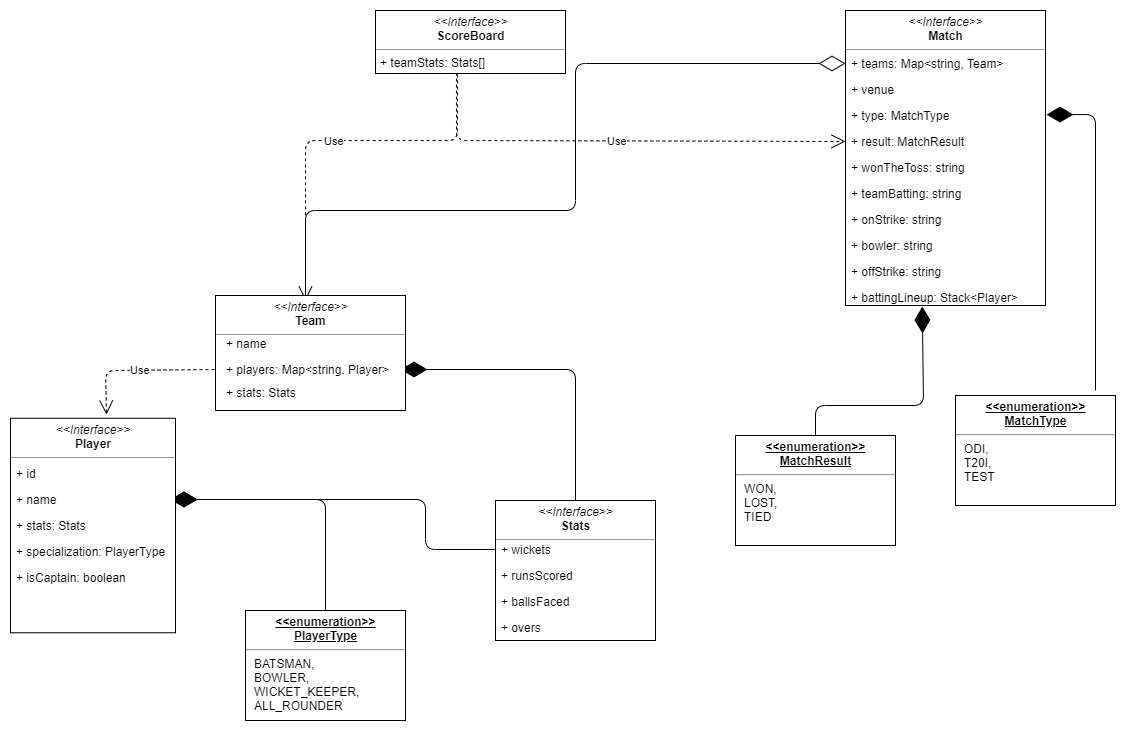

The diagram above was exported from draw.io. Its source (the exported page's mxGraphModel, read from the mxfile embedded in the PNG):
<mxGraphModel dx="1422" dy="1956" grid="1" gridSize="10" guides="1" tooltips="1" connect="1" arrows="1" fold="1" page="1" pageScale="1" pageWidth="850" pageHeight="1100" math="0" shadow="0">
  <root>
    <mxCell id="0" />
    <mxCell id="1" parent="0" />
    <mxCell id="yzGs2ZAe74EB1Zq2ZUAY-11" value="Use" style="endArrow=open;endSize=12;dashed=1;html=1;exitX=0;exitY=0.5;exitDx=0;exitDy=0;entryX=0.582;entryY=-0.017;entryDx=0;entryDy=0;entryPerimeter=0;" edge="1" parent="1" source="yzGs2ZAe74EB1Zq2ZUAY-9" target="yzGs2ZAe74EB1Zq2ZUAY-45">
      <mxGeometry width="160" relative="1" as="geometry">
        <mxPoint x="80" y="90" as="sourcePoint" />
        <mxPoint x="130" y="160" as="targetPoint" />
        <Array as="points">
          <mxPoint x="130" y="110" />
        </Array>
      </mxGeometry>
    </mxCell>
    <mxCell id="yzGs2ZAe74EB1Zq2ZUAY-17" value="" style="endArrow=diamondThin;endFill=1;endSize=24;html=1;exitX=0;exitY=0.5;exitDx=0;exitDy=0;entryX=1;entryY=0.5;entryDx=0;entryDy=0;" edge="1" parent="1" source="yzGs2ZAe74EB1Zq2ZUAY-13" target="yzGs2ZAe74EB1Zq2ZUAY-3">
      <mxGeometry width="160" relative="1" as="geometry">
        <mxPoint x="260" y="200" as="sourcePoint" />
        <mxPoint x="420" y="200" as="targetPoint" />
        <Array as="points">
          <mxPoint x="450" y="289" />
          <mxPoint x="450" y="239" />
        </Array>
      </mxGeometry>
    </mxCell>
    <mxCell id="yzGs2ZAe74EB1Zq2ZUAY-18" value="&lt;p style=&quot;margin: 0px ; margin-top: 4px ; text-align: center ; text-decoration: underline&quot;&gt;&lt;b&gt;&amp;lt;&amp;lt;enumeration&amp;gt;&amp;gt;&lt;br&gt;PlayerType&lt;/b&gt;&lt;/p&gt;&lt;hr&gt;&lt;p style=&quot;margin: 0px ; margin-left: 8px&quot;&gt;BATSMAN,&lt;/p&gt;&lt;p style=&quot;margin: 0px ; margin-left: 8px&quot;&gt;BOWLER,&lt;/p&gt;&lt;p style=&quot;margin: 0px ; margin-left: 8px&quot;&gt;WICKET_KEEPER,&lt;/p&gt;&lt;p style=&quot;margin: 0px ; margin-left: 8px&quot;&gt;ALL_ROUNDER&lt;/p&gt;" style="verticalAlign=top;align=left;overflow=fill;fontSize=12;fontFamily=Helvetica;html=1;" vertex="1" parent="1">
      <mxGeometry x="270" y="350" width="160" height="110" as="geometry" />
    </mxCell>
    <mxCell id="yzGs2ZAe74EB1Zq2ZUAY-21" value="" style="endArrow=diamondThin;endFill=1;endSize=24;html=1;entryX=1;entryY=0.5;entryDx=0;entryDy=0;" edge="1" parent="1" source="yzGs2ZAe74EB1Zq2ZUAY-18" target="yzGs2ZAe74EB1Zq2ZUAY-3">
      <mxGeometry width="160" relative="1" as="geometry">
        <mxPoint x="330" y="290" as="sourcePoint" />
        <mxPoint x="220" y="235" as="targetPoint" />
        <Array as="points">
          <mxPoint x="350" y="239" />
        </Array>
      </mxGeometry>
    </mxCell>
    <mxCell id="yzGs2ZAe74EB1Zq2ZUAY-22" value="" style="endArrow=diamondThin;endFill=1;endSize=24;html=1;entryX=1;entryY=0.5;entryDx=0;entryDy=0;" edge="1" parent="1" source="yzGs2ZAe74EB1Zq2ZUAY-46" target="yzGs2ZAe74EB1Zq2ZUAY-9">
      <mxGeometry width="160" relative="1" as="geometry">
        <mxPoint x="590" y="240" as="sourcePoint" />
        <mxPoint x="400" y="180" as="targetPoint" />
        <Array as="points">
          <mxPoint x="600" y="109" />
        </Array>
      </mxGeometry>
    </mxCell>
    <mxCell id="yzGs2ZAe74EB1Zq2ZUAY-23" value="" style="endArrow=diamondThin;endFill=0;endSize=24;html=1;exitX=0.5;exitY=0;exitDx=0;exitDy=0;entryX=0;entryY=0.5;entryDx=0;entryDy=0;" edge="1" parent="1" target="yzGs2ZAe74EB1Zq2ZUAY-26">
      <mxGeometry width="160" relative="1" as="geometry">
        <mxPoint x="330" y="40" as="sourcePoint" />
        <mxPoint x="860" y="108.85185185185173" as="targetPoint" />
        <Array as="points">
          <mxPoint x="330" y="-50" />
          <mxPoint x="600" y="-50" />
          <mxPoint x="600" y="-197" />
        </Array>
      </mxGeometry>
    </mxCell>
    <mxCell id="yzGs2ZAe74EB1Zq2ZUAY-24" value="Use" style="endArrow=open;endSize=12;dashed=1;html=1;exitX=0.513;exitY=1.077;exitDx=0;exitDy=0;exitPerimeter=0;" edge="1" parent="1">
      <mxGeometry width="160" relative="1" as="geometry">
        <mxPoint x="482.0799999999999" y="-185.99800000000005" as="sourcePoint" />
        <mxPoint x="330" y="40" as="targetPoint" />
        <Array as="points">
          <mxPoint x="482" y="-120" />
          <mxPoint x="330" y="-120" />
        </Array>
      </mxGeometry>
    </mxCell>
    <mxCell id="yzGs2ZAe74EB1Zq2ZUAY-36" value="&lt;p style=&quot;margin: 0px ; margin-top: 4px ; text-align: center ; text-decoration: underline&quot;&gt;&lt;b&gt;&amp;lt;&amp;lt;enumeration&amp;gt;&amp;gt;&lt;br&gt;MatchType&lt;/b&gt;&lt;/p&gt;&lt;hr&gt;&lt;p style=&quot;margin: 0px ; margin-left: 8px&quot;&gt;ODI,&lt;/p&gt;&lt;p style=&quot;margin: 0px ; margin-left: 8px&quot;&gt;T20I,&lt;/p&gt;&lt;p style=&quot;margin: 0px ; margin-left: 8px&quot;&gt;TEST&lt;/p&gt;" style="verticalAlign=top;align=left;overflow=fill;fontSize=12;fontFamily=Helvetica;html=1;" vertex="1" parent="1">
      <mxGeometry x="980" y="135" width="160" height="110" as="geometry" />
    </mxCell>
    <mxCell id="yzGs2ZAe74EB1Zq2ZUAY-37" value="" style="endArrow=diamondThin;endFill=1;endSize=24;html=1;entryX=1.005;entryY=0.353;entryDx=0;entryDy=0;entryPerimeter=0;" edge="1" parent="1" target="yzGs2ZAe74EB1Zq2ZUAY-49">
      <mxGeometry width="160" relative="1" as="geometry">
        <mxPoint x="1120" y="130" as="sourcePoint" />
        <mxPoint x="1150" y="-170" as="targetPoint" />
        <Array as="points">
          <mxPoint x="1120" y="-146" />
        </Array>
      </mxGeometry>
    </mxCell>
    <mxCell id="yzGs2ZAe74EB1Zq2ZUAY-38" value="&lt;p style=&quot;margin: 0px ; margin-top: 4px ; text-align: center ; text-decoration: underline&quot;&gt;&lt;b&gt;&amp;lt;&amp;lt;enumeration&amp;gt;&amp;gt;&lt;br&gt;MatchResult&lt;/b&gt;&lt;/p&gt;&lt;hr&gt;&lt;p style=&quot;margin: 0px ; margin-left: 8px&quot;&gt;WON,&lt;br&gt;LOST,&lt;br&gt;TIED&lt;/p&gt;" style="verticalAlign=top;align=left;overflow=fill;fontSize=12;fontFamily=Helvetica;html=1;" vertex="1" parent="1">
      <mxGeometry x="760" y="175" width="160" height="110" as="geometry" />
    </mxCell>
    <mxCell id="yzGs2ZAe74EB1Zq2ZUAY-39" value="Use" style="endArrow=open;endSize=12;dashed=1;html=1;exitX=0.506;exitY=1;exitDx=0;exitDy=0;exitPerimeter=0;entryX=0;entryY=0.5;entryDx=0;entryDy=0;" edge="1" parent="1" target="yzGs2ZAe74EB1Zq2ZUAY-29">
      <mxGeometry width="160" relative="1" as="geometry">
        <mxPoint x="480.96000000000004" y="-188" as="sourcePoint" />
        <mxPoint x="330" y="50" as="targetPoint" />
        <Array as="points">
          <mxPoint x="481" y="-120" />
        </Array>
      </mxGeometry>
    </mxCell>
    <mxCell id="yzGs2ZAe74EB1Zq2ZUAY-40" value="" style="endArrow=diamondThin;endFill=1;endSize=24;html=1;exitX=0.5;exitY=0;exitDx=0;exitDy=0;" edge="1" parent="1" source="yzGs2ZAe74EB1Zq2ZUAY-38">
      <mxGeometry width="160" relative="1" as="geometry">
        <mxPoint x="740" y="125" as="sourcePoint" />
        <mxPoint x="946.7727272727275" y="46" as="targetPoint" />
        <Array as="points">
          <mxPoint x="840" y="145" />
          <mxPoint x="948" y="145" />
        </Array>
      </mxGeometry>
    </mxCell>
    <mxCell id="yzGs2ZAe74EB1Zq2ZUAY-44" value="&lt;p style=&quot;margin: 0px ; margin-top: 4px ; text-align: center&quot;&gt;&lt;i&gt;&amp;lt;&amp;lt;Interface&amp;gt;&amp;gt;&lt;/i&gt;&lt;br&gt;&lt;b&gt;Team&lt;/b&gt;&lt;/p&gt;&lt;hr size=&quot;1&quot;&gt;&lt;p style=&quot;margin: 0px ; margin-left: 4px&quot;&gt;&lt;br&gt;&lt;/p&gt;" style="verticalAlign=top;align=left;overflow=fill;fontSize=12;fontFamily=Helvetica;html=1;" vertex="1" parent="1">
      <mxGeometry x="240" y="35" width="190" height="115" as="geometry" />
    </mxCell>
    <mxCell id="yzGs2ZAe74EB1Zq2ZUAY-8" value="+ name" style="text;strokeColor=none;fillColor=none;align=left;verticalAlign=top;spacingLeft=4;spacingRight=4;overflow=hidden;rotatable=0;points=[[0,0.5],[1,0.5]];portConstraint=eastwest;" vertex="1" parent="1">
      <mxGeometry x="245" y="70" width="180" height="26" as="geometry" />
    </mxCell>
    <mxCell id="yzGs2ZAe74EB1Zq2ZUAY-10" value="+ stats: Stats" style="text;strokeColor=none;fillColor=none;align=left;verticalAlign=top;spacingLeft=4;spacingRight=4;overflow=hidden;rotatable=0;points=[[0,0.5],[1,0.5]];portConstraint=eastwest;" vertex="1" parent="1">
      <mxGeometry x="245" y="119" width="180" height="26" as="geometry" />
    </mxCell>
    <mxCell id="yzGs2ZAe74EB1Zq2ZUAY-9" value="+ players: Map&lt;string. Player&gt;" style="text;strokeColor=none;fillColor=none;align=left;verticalAlign=top;spacingLeft=4;spacingRight=4;overflow=hidden;rotatable=0;points=[[0,0.5],[1,0.5]];portConstraint=eastwest;" vertex="1" parent="1">
      <mxGeometry x="245" y="96" width="180" height="26" as="geometry" />
    </mxCell>
    <mxCell id="yzGs2ZAe74EB1Zq2ZUAY-45" value="&lt;p style=&quot;margin: 0px ; margin-top: 4px ; text-align: center&quot;&gt;&lt;i&gt;&amp;lt;&amp;lt;Interface&amp;gt;&amp;gt;&lt;/i&gt;&lt;br&gt;&lt;b&gt;Player&lt;/b&gt;&lt;/p&gt;&lt;hr size=&quot;1&quot;&gt;&lt;p style=&quot;margin: 0px ; margin-left: 4px&quot;&gt;&lt;br&gt;&lt;/p&gt;" style="verticalAlign=top;align=left;overflow=fill;fontSize=12;fontFamily=Helvetica;html=1;" vertex="1" parent="1">
      <mxGeometry x="35" y="157.75" width="165" height="214.5" as="geometry" />
    </mxCell>
    <mxCell id="yzGs2ZAe74EB1Zq2ZUAY-2" value="+ id" style="text;strokeColor=none;fillColor=none;align=left;verticalAlign=top;spacingLeft=4;spacingRight=4;overflow=hidden;rotatable=0;points=[[0,0.5],[1,0.5]];portConstraint=eastwest;" vertex="1" parent="1">
      <mxGeometry x="35" y="200" width="160" height="26" as="geometry" />
    </mxCell>
    <mxCell id="yzGs2ZAe74EB1Zq2ZUAY-3" value="+ name" style="text;strokeColor=none;fillColor=none;align=left;verticalAlign=top;spacingLeft=4;spacingRight=4;overflow=hidden;rotatable=0;points=[[0,0.5],[1,0.5]];portConstraint=eastwest;" vertex="1" parent="1">
      <mxGeometry x="35" y="226" width="160" height="26" as="geometry" />
    </mxCell>
    <mxCell id="yzGs2ZAe74EB1Zq2ZUAY-4" value="+ stats: Stats" style="text;strokeColor=none;fillColor=none;align=left;verticalAlign=top;spacingLeft=4;spacingRight=4;overflow=hidden;rotatable=0;points=[[0,0.5],[1,0.5]];portConstraint=eastwest;" vertex="1" parent="1">
      <mxGeometry x="35" y="252" width="160" height="26" as="geometry" />
    </mxCell>
    <mxCell id="yzGs2ZAe74EB1Zq2ZUAY-5" value="+ specialization: PlayerType" style="text;strokeColor=none;fillColor=none;align=left;verticalAlign=top;spacingLeft=4;spacingRight=4;overflow=hidden;rotatable=0;points=[[0,0.5],[1,0.5]];portConstraint=eastwest;" vertex="1" parent="1">
      <mxGeometry x="35" y="278" width="160" height="26" as="geometry" />
    </mxCell>
    <mxCell id="yzGs2ZAe74EB1Zq2ZUAY-6" value="+ isCaptain: boolean" style="text;strokeColor=none;fillColor=none;align=left;verticalAlign=top;spacingLeft=4;spacingRight=4;overflow=hidden;rotatable=0;points=[[0,0.5],[1,0.5]];portConstraint=eastwest;" vertex="1" parent="1">
      <mxGeometry x="35" y="304" width="160" height="26" as="geometry" />
    </mxCell>
    <mxCell id="yzGs2ZAe74EB1Zq2ZUAY-46" value="&lt;p style=&quot;margin: 0px ; margin-top: 4px ; text-align: center&quot;&gt;&lt;i&gt;&amp;lt;&amp;lt;Interface&amp;gt;&amp;gt;&lt;/i&gt;&lt;br&gt;&lt;b&gt;Stats&lt;/b&gt;&lt;/p&gt;&lt;hr size=&quot;1&quot;&gt;&lt;p style=&quot;margin: 0px ; margin-left: 4px&quot;&gt;&lt;br&gt;&lt;/p&gt;" style="verticalAlign=top;align=left;overflow=fill;fontSize=12;fontFamily=Helvetica;html=1;" vertex="1" parent="1">
      <mxGeometry x="520" y="240" width="160" height="140" as="geometry" />
    </mxCell>
    <mxCell id="yzGs2ZAe74EB1Zq2ZUAY-13" value="+ wickets" style="text;strokeColor=none;fillColor=none;align=left;verticalAlign=top;spacingLeft=4;spacingRight=4;overflow=hidden;rotatable=0;points=[[0,0.5],[1,0.5]];portConstraint=eastwest;" vertex="1" parent="1">
      <mxGeometry x="520" y="276" width="160" height="26" as="geometry" />
    </mxCell>
    <mxCell id="yzGs2ZAe74EB1Zq2ZUAY-14" value="+ runsScored" style="text;strokeColor=none;fillColor=none;align=left;verticalAlign=top;spacingLeft=4;spacingRight=4;overflow=hidden;rotatable=0;points=[[0,0.5],[1,0.5]];portConstraint=eastwest;" vertex="1" parent="1">
      <mxGeometry x="520" y="302" width="160" height="26" as="geometry" />
    </mxCell>
    <mxCell id="yzGs2ZAe74EB1Zq2ZUAY-15" value="+ ballsFaced" style="text;strokeColor=none;fillColor=none;align=left;verticalAlign=top;spacingLeft=4;spacingRight=4;overflow=hidden;rotatable=0;points=[[0,0.5],[1,0.5]];portConstraint=eastwest;" vertex="1" parent="1">
      <mxGeometry x="520" y="328" width="160" height="26" as="geometry" />
    </mxCell>
    <mxCell id="yzGs2ZAe74EB1Zq2ZUAY-16" value="+ overs" style="text;strokeColor=none;fillColor=none;align=left;verticalAlign=top;spacingLeft=4;spacingRight=4;overflow=hidden;rotatable=0;points=[[0,0.5],[1,0.5]];portConstraint=eastwest;" vertex="1" parent="1">
      <mxGeometry x="520" y="354" width="160" height="26" as="geometry" />
    </mxCell>
    <mxCell id="yzGs2ZAe74EB1Zq2ZUAY-49" value="&lt;p style=&quot;margin: 0px ; margin-top: 4px ; text-align: center&quot;&gt;&lt;i&gt;&amp;lt;&amp;lt;Interface&amp;gt;&amp;gt;&lt;/i&gt;&lt;br&gt;&lt;b&gt;Match&lt;/b&gt;&lt;/p&gt;&lt;hr size=&quot;1&quot;&gt;&lt;p style=&quot;margin: 0px ; margin-left: 4px&quot;&gt;&lt;br&gt;&lt;/p&gt;" style="verticalAlign=top;align=left;overflow=fill;fontSize=12;fontFamily=Helvetica;html=1;" vertex="1" parent="1">
      <mxGeometry x="870" y="-250" width="200" height="295" as="geometry" />
    </mxCell>
    <mxCell id="yzGs2ZAe74EB1Zq2ZUAY-26" value="+ teams: Map&lt;string, Team&gt;&#10;" style="text;strokeColor=none;fillColor=none;align=left;verticalAlign=top;spacingLeft=4;spacingRight=4;overflow=hidden;rotatable=0;points=[[0,0.5],[1,0.5]];portConstraint=eastwest;" vertex="1" parent="1">
      <mxGeometry x="870" y="-210" width="190" height="26" as="geometry" />
    </mxCell>
    <mxCell id="yzGs2ZAe74EB1Zq2ZUAY-35" value="+ battingLineup: Stack&lt;Player&gt;&#10;" style="text;strokeColor=none;fillColor=none;align=left;verticalAlign=top;spacingLeft=4;spacingRight=4;overflow=hidden;rotatable=0;points=[[0,0.5],[1,0.5]];portConstraint=eastwest;" vertex="1" parent="1">
      <mxGeometry x="870" y="24" width="190" height="26" as="geometry" />
    </mxCell>
    <mxCell id="yzGs2ZAe74EB1Zq2ZUAY-34" value="+ offStrike: string&#10;" style="text;strokeColor=none;fillColor=none;align=left;verticalAlign=top;spacingLeft=4;spacingRight=4;overflow=hidden;rotatable=0;points=[[0,0.5],[1,0.5]];portConstraint=eastwest;" vertex="1" parent="1">
      <mxGeometry x="870" y="-2" width="190" height="26" as="geometry" />
    </mxCell>
    <mxCell id="yzGs2ZAe74EB1Zq2ZUAY-33" value="+ bowler: string&#10;" style="text;strokeColor=none;fillColor=none;align=left;verticalAlign=top;spacingLeft=4;spacingRight=4;overflow=hidden;rotatable=0;points=[[0,0.5],[1,0.5]];portConstraint=eastwest;" vertex="1" parent="1">
      <mxGeometry x="870" y="-28" width="190" height="26" as="geometry" />
    </mxCell>
    <mxCell id="yzGs2ZAe74EB1Zq2ZUAY-32" value="+ onStrike: string&#10;" style="text;strokeColor=none;fillColor=none;align=left;verticalAlign=top;spacingLeft=4;spacingRight=4;overflow=hidden;rotatable=0;points=[[0,0.5],[1,0.5]];portConstraint=eastwest;" vertex="1" parent="1">
      <mxGeometry x="870" y="-54" width="190" height="26" as="geometry" />
    </mxCell>
    <mxCell id="yzGs2ZAe74EB1Zq2ZUAY-31" value="+ teamBatting: string&#10;" style="text;strokeColor=none;fillColor=none;align=left;verticalAlign=top;spacingLeft=4;spacingRight=4;overflow=hidden;rotatable=0;points=[[0,0.5],[1,0.5]];portConstraint=eastwest;" vertex="1" parent="1">
      <mxGeometry x="870" y="-80" width="190" height="26" as="geometry" />
    </mxCell>
    <mxCell id="yzGs2ZAe74EB1Zq2ZUAY-30" value="+ wonTheToss: string&#10;" style="text;strokeColor=none;fillColor=none;align=left;verticalAlign=top;spacingLeft=4;spacingRight=4;overflow=hidden;rotatable=0;points=[[0,0.5],[1,0.5]];portConstraint=eastwest;" vertex="1" parent="1">
      <mxGeometry x="870" y="-106" width="190" height="26" as="geometry" />
    </mxCell>
    <mxCell id="yzGs2ZAe74EB1Zq2ZUAY-29" value="+ result: MatchResult&#10;" style="text;strokeColor=none;fillColor=none;align=left;verticalAlign=top;spacingLeft=4;spacingRight=4;overflow=hidden;rotatable=0;points=[[0,0.5],[1,0.5]];portConstraint=eastwest;" vertex="1" parent="1">
      <mxGeometry x="870" y="-132" width="200" height="26" as="geometry" />
    </mxCell>
    <mxCell id="yzGs2ZAe74EB1Zq2ZUAY-28" value="+ type: MatchType&#10;" style="text;strokeColor=none;fillColor=none;align=left;verticalAlign=top;spacingLeft=4;spacingRight=4;overflow=hidden;rotatable=0;points=[[0,0.5],[1,0.5]];portConstraint=eastwest;" vertex="1" parent="1">
      <mxGeometry x="870" y="-158" width="200" height="26" as="geometry" />
    </mxCell>
    <mxCell id="yzGs2ZAe74EB1Zq2ZUAY-27" value="+ venue&#10;" style="text;strokeColor=none;fillColor=none;align=left;verticalAlign=top;spacingLeft=4;spacingRight=4;overflow=hidden;rotatable=0;points=[[0,0.5],[1,0.5]];portConstraint=eastwest;" vertex="1" parent="1">
      <mxGeometry x="870" y="-184" width="190" height="26" as="geometry" />
    </mxCell>
    <mxCell id="yzGs2ZAe74EB1Zq2ZUAY-52" value="&lt;p style=&quot;margin: 0px ; margin-top: 4px ; text-align: center&quot;&gt;&lt;i&gt;&amp;lt;&amp;lt;Interface&amp;gt;&amp;gt;&lt;/i&gt;&lt;br&gt;&lt;b&gt;ScoreBoard&lt;/b&gt;&lt;/p&gt;&lt;hr size=&quot;1&quot;&gt;&lt;p style=&quot;margin: 0px ; margin-left: 4px&quot;&gt;+ teamStats: Stats[]&lt;br&gt;&lt;/p&gt;" style="verticalAlign=top;align=left;overflow=fill;fontSize=12;fontFamily=Helvetica;html=1;" vertex="1" parent="1">
      <mxGeometry x="400" y="-250" width="190" height="63" as="geometry" />
    </mxCell>
  </root>
</mxGraphModel>